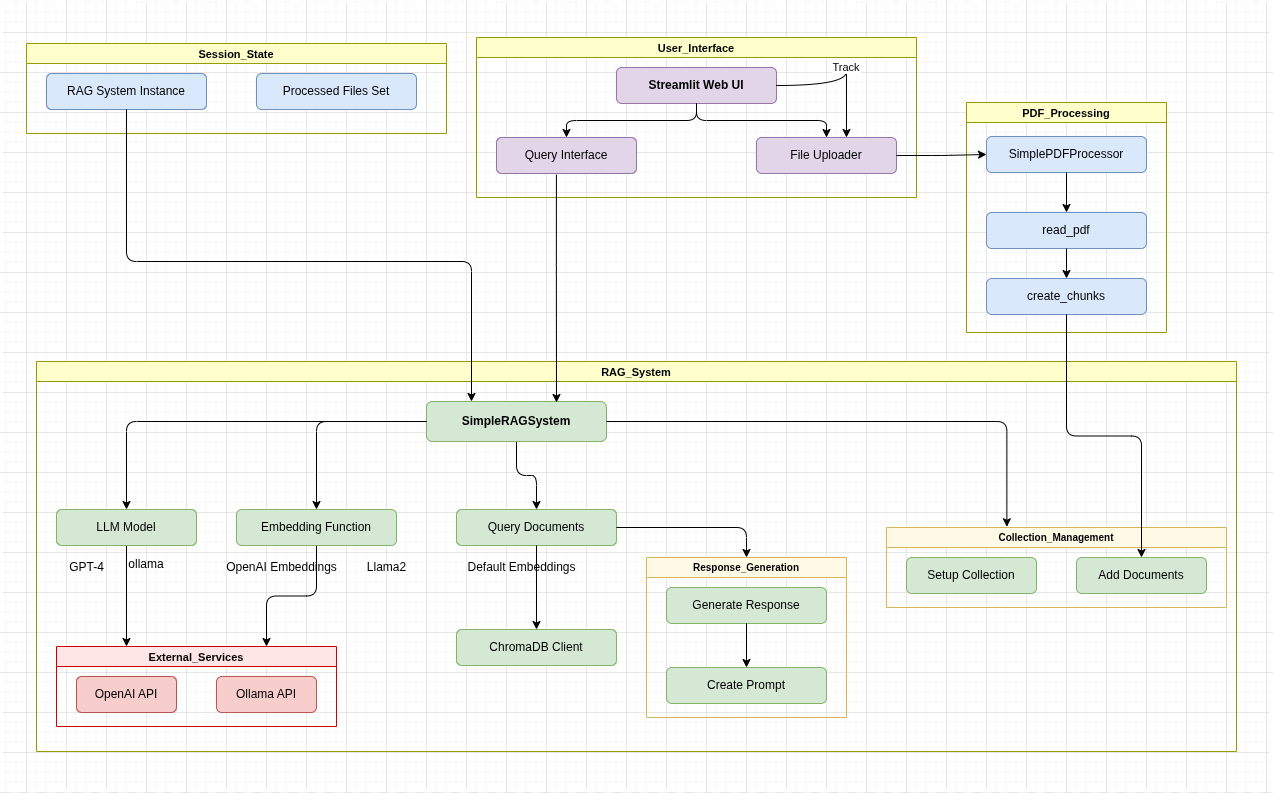

The diagram above was exported from draw.io. Its source (the exported page's mxGraphModel, read from the mxfile embedded in the PNG):
<mxGraphModel dx="1768" dy="981" grid="1" gridSize="10" guides="1" tooltips="1" connect="1" arrows="1" fold="1" page="1" pageScale="1" pageWidth="1654" pageHeight="1169" math="0" shadow="0">
  <root>
    <mxCell id="0" />
    <mxCell id="1" parent="0" />
    <mxCell id="session_state_group" parent="1" style="swimlane;startSize=20;fillColor=#ffffcc;strokeColor=#999900;fontStyle=1;fontSize=11;" value="Session_State" vertex="1">
      <mxGeometry height="90" width="420" x="280" y="92" as="geometry" />
    </mxCell>
    <mxCell id="rag_instance" parent="session_state_group" style="rounded=1;whiteSpace=wrap;html=1;fillColor=#dae8fc;strokeColor=#6c8ebf;" value="RAG System Instance" vertex="1">
      <mxGeometry height="36" width="160" x="20" y="30" as="geometry" />
    </mxCell>
    <mxCell id="processed_files" parent="session_state_group" style="rounded=1;whiteSpace=wrap;html=1;fillColor=#dae8fc;strokeColor=#6c8ebf;" value="Processed Files Set" vertex="1">
      <mxGeometry height="36" width="160" x="230" y="30" as="geometry" />
    </mxCell>
    <mxCell id="ui_group" parent="1" style="swimlane;startSize=20;fillColor=#ffffcc;strokeColor=#999900;fontStyle=1;fontSize=11;" value="User_Interface" vertex="1">
      <mxGeometry height="160" width="440" x="730" y="86" as="geometry" />
    </mxCell>
    <mxCell id="streamlit_ui" parent="ui_group" style="rounded=1;whiteSpace=wrap;html=1;fillColor=#e1d5e7;strokeColor=#9673a6;fontStyle=1;" value="Streamlit Web UI" vertex="1">
      <mxGeometry height="36" width="160" x="140" y="30" as="geometry" />
    </mxCell>
    <mxCell id="query_interface" parent="ui_group" style="rounded=1;whiteSpace=wrap;html=1;fillColor=#e1d5e7;strokeColor=#9673a6;" value="Query Interface" vertex="1">
      <mxGeometry height="36" width="140" x="20" y="100" as="geometry" />
    </mxCell>
    <mxCell id="file_uploader" parent="ui_group" style="rounded=1;whiteSpace=wrap;html=1;fillColor=#e1d5e7;strokeColor=#9673a6;" value="File Uploader" vertex="1">
      <mxGeometry height="36" width="140" x="280" y="100" as="geometry" />
    </mxCell>
    <mxCell id="e_ui1" edge="1" parent="ui_group" source="streamlit_ui" style="edgeStyle=orthogonalEdgeStyle;" target="query_interface">
      <mxGeometry relative="1" as="geometry" />
    </mxCell>
    <mxCell id="e_ui2" edge="1" parent="ui_group" source="streamlit_ui" style="edgeStyle=orthogonalEdgeStyle;" target="file_uploader">
      <mxGeometry relative="1" as="geometry" />
    </mxCell>
    <mxCell id="e_ui_track" edge="1" parent="ui_group" source="streamlit_ui" style="edgeStyle=orthogonalEdgeStyle;curved=1;" target="file_uploader" value="Track">
      <mxGeometry relative="1" as="geometry">
        <Array as="points">
          <mxPoint x="370" y="20" />
          <mxPoint x="370" y="20" />
        </Array>
      </mxGeometry>
    </mxCell>
    <mxCell id="pdf_group" parent="1" style="swimlane;startSize=20;fillColor=#ffffcc;strokeColor=#999900;fontStyle=1;fontSize=11;" value="PDF_Processing" vertex="1">
      <mxGeometry height="230" width="200" x="1220" y="151" as="geometry" />
    </mxCell>
    <mxCell id="simple_pdf" parent="pdf_group" style="rounded=1;whiteSpace=wrap;html=1;fillColor=#dae8fc;strokeColor=#6c8ebf;" value="SimplePDFProcessor" vertex="1">
      <mxGeometry height="36" width="160" x="20" y="34" as="geometry" />
    </mxCell>
    <mxCell id="read_pdf" parent="pdf_group" style="rounded=1;whiteSpace=wrap;html=1;fillColor=#dae8fc;strokeColor=#6c8ebf;" value="read_pdf" vertex="1">
      <mxGeometry height="36" width="160" x="20" y="110" as="geometry" />
    </mxCell>
    <mxCell id="create_chunks" parent="pdf_group" style="rounded=1;whiteSpace=wrap;html=1;fillColor=#dae8fc;strokeColor=#6c8ebf;" value="create_chunks" vertex="1">
      <mxGeometry height="36" width="160" x="20" y="176" as="geometry" />
    </mxCell>
    <mxCell id="e_pdf1" edge="1" parent="pdf_group" source="simple_pdf" style="edgeStyle=orthogonalEdgeStyle;" target="read_pdf">
      <mxGeometry relative="1" as="geometry" />
    </mxCell>
    <mxCell id="e_pdf2" edge="1" parent="pdf_group" source="read_pdf" style="edgeStyle=orthogonalEdgeStyle;" target="create_chunks">
      <mxGeometry relative="1" as="geometry" />
    </mxCell>
    <mxCell id="rag_group" parent="1" style="swimlane;startSize=20;fillColor=#ffffcc;strokeColor=#999900;fontStyle=1;fontSize=11;" value="RAG_System" vertex="1">
      <mxGeometry height="390" width="1200" x="290" y="410" as="geometry" />
    </mxCell>
    <mxCell id="l6qFSvY_-FTuauxPjEHZ-1" edge="1" parent="rag_group" source="simple_rag" style="edgeStyle=orthogonalEdgeStyle;rounded=1;orthogonalLoop=1;jettySize=auto;html=1;curved=0;" target="query_docs">
      <mxGeometry relative="1" as="geometry" />
    </mxCell>
    <mxCell id="simple_rag" parent="rag_group" style="rounded=1;whiteSpace=wrap;html=1;fillColor=#d5e8d4;strokeColor=#82b366;fontStyle=1;" value="SimpleRAGSystem" vertex="1">
      <mxGeometry height="40" width="180" x="390" y="40" as="geometry" />
    </mxCell>
    <mxCell id="e_rag1" edge="1" parent="rag_group" source="simple_rag" style="edgeStyle=orthogonalEdgeStyle;" target="llm_model">
      <mxGeometry relative="1" as="geometry" />
    </mxCell>
    <mxCell id="e_rag2" edge="1" parent="rag_group" source="simple_rag" style="edgeStyle=orthogonalEdgeStyle;" target="embed_func">
      <mxGeometry relative="1" as="geometry" />
    </mxCell>
    <mxCell id="__6D5BSevQNiVseMUfhN-1" edge="1" parent="rag_group" source="llm_model" style="edgeStyle=orthogonalEdgeStyle;rounded=0;orthogonalLoop=1;jettySize=auto;html=1;exitX=0.5;exitY=1;exitDx=0;exitDy=0;entryX=0.25;entryY=0;entryDx=0;entryDy=0;" target="ext_group">
      <mxGeometry relative="1" as="geometry" />
    </mxCell>
    <mxCell id="llm_model" parent="rag_group" style="rounded=1;whiteSpace=wrap;html=1;fillColor=#d5e8d4;strokeColor=#82b366;" value="LLM Model" vertex="1">
      <mxGeometry height="36" width="140" x="20" y="148" as="geometry" />
    </mxCell>
    <mxCell id="__6D5BSevQNiVseMUfhN-2" edge="1" parent="rag_group" source="embed_func" style="edgeStyle=orthogonalEdgeStyle;rounded=1;orthogonalLoop=1;jettySize=auto;html=1;exitX=0.5;exitY=1;exitDx=0;exitDy=0;entryX=0.75;entryY=0;entryDx=0;entryDy=0;curved=0;" target="ext_group">
      <mxGeometry relative="1" as="geometry" />
    </mxCell>
    <mxCell id="embed_func" parent="rag_group" style="rounded=1;whiteSpace=wrap;html=1;fillColor=#d5e8d4;strokeColor=#82b366;" value="Embedding Function" vertex="1">
      <mxGeometry height="36" width="160" x="200" y="148" as="geometry" />
    </mxCell>
    <mxCell id="lbl_gpt4" parent="rag_group" style="text;html=1;align=center;verticalAlign=middle;resizable=0;points=[];autosize=1;" value="GPT-4" vertex="1">
      <mxGeometry height="20" width="60" x="20" y="196" as="geometry" />
    </mxCell>
    <mxCell id="lbl_openai_emb" parent="rag_group" style="text;html=1;align=center;verticalAlign=middle;resizable=0;points=[];autosize=1;" value="OpenAI Embeddings" vertex="1">
      <mxGeometry height="20" width="130" x="180" y="196" as="geometry" />
    </mxCell>
    <mxCell id="lbl_llama2" parent="rag_group" style="text;html=1;align=center;verticalAlign=middle;resizable=0;points=[];autosize=1;" value="Llama2" vertex="1">
      <mxGeometry height="20" width="60" x="320" y="196" as="geometry" />
    </mxCell>
    <mxCell id="ext_group" parent="rag_group" style="swimlane;startSize=20;fillColor=#ffe6e6;strokeColor=#cc0000;fontStyle=1;fontSize=11;" value="External_Services" vertex="1">
      <mxGeometry height="80" width="280" x="20" y="285" as="geometry" />
    </mxCell>
    <mxCell id="openai_api" parent="ext_group" style="rounded=1;whiteSpace=wrap;html=1;fillColor=#f8cecc;strokeColor=#b85450;" value="OpenAI API" vertex="1">
      <mxGeometry height="36" width="100" x="20" y="30" as="geometry" />
    </mxCell>
    <mxCell id="ollama_api" parent="ext_group" style="rounded=1;whiteSpace=wrap;html=1;fillColor=#f8cecc;strokeColor=#b85450;" value="Ollama API" vertex="1">
      <mxGeometry height="36" width="100" x="160" y="30" as="geometry" />
    </mxCell>
    <mxCell id="__6D5BSevQNiVseMUfhN-3" parent="rag_group" style="text;html=1;whiteSpace=wrap;strokeColor=none;fillColor=none;align=center;verticalAlign=middle;rounded=0;" value="ollama" vertex="1">
      <mxGeometry height="30" width="60" x="80" y="188" as="geometry" />
    </mxCell>
    <mxCell id="query_docs" parent="rag_group" style="rounded=1;whiteSpace=wrap;html=1;fillColor=#d5e8d4;strokeColor=#82b366;" value="Query Documents" vertex="1">
      <mxGeometry height="36" width="160" x="420" y="148" as="geometry" />
    </mxCell>
    <mxCell id="lbl_default_emb" parent="rag_group" style="text;html=1;align=center;verticalAlign=middle;resizable=0;points=[];autosize=1;" value="Default Embeddings" vertex="1">
      <mxGeometry height="20" width="130" x="420" y="196" as="geometry" />
    </mxCell>
    <mxCell id="chromadb" parent="rag_group" style="rounded=1;whiteSpace=wrap;html=1;fillColor=#d5e8d4;strokeColor=#82b366;" value="ChromaDB Client" vertex="1">
      <mxGeometry height="36" width="160" x="420" y="268" as="geometry" />
    </mxCell>
    <mxCell id="e_rag7" edge="1" parent="rag_group" source="query_docs" style="edgeStyle=orthogonalEdgeStyle;" target="chromadb">
      <mxGeometry relative="1" as="geometry" />
    </mxCell>
    <mxCell id="resp_gen_group" parent="rag_group" style="swimlane;startSize=20;fillColor=#fff9e6;strokeColor=#d6b656;fontSize=10;" value="Response_Generation" vertex="1">
      <mxGeometry height="160" width="200" x="610" y="196" as="geometry" />
    </mxCell>
    <mxCell id="gen_response" parent="resp_gen_group" style="rounded=1;whiteSpace=wrap;html=1;fillColor=#d5e8d4;strokeColor=#82b366;" value="Generate Response" vertex="1">
      <mxGeometry height="36" width="160" x="20" y="30" as="geometry" />
    </mxCell>
    <mxCell id="create_prompt" parent="resp_gen_group" style="rounded=1;whiteSpace=wrap;html=1;fillColor=#d5e8d4;strokeColor=#82b366;" value="Create Prompt" vertex="1">
      <mxGeometry height="36" width="160" x="20" y="110" as="geometry" />
    </mxCell>
    <mxCell id="e_resp1" edge="1" parent="resp_gen_group" source="gen_response" style="edgeStyle=orthogonalEdgeStyle;" target="create_prompt">
      <mxGeometry relative="1" as="geometry" />
    </mxCell>
    <mxCell id="__6D5BSevQNiVseMUfhN-5" edge="1" parent="rag_group" source="query_docs" style="edgeStyle=orthogonalEdgeStyle;rounded=1;orthogonalLoop=1;jettySize=auto;html=1;exitX=1;exitY=0.5;exitDx=0;exitDy=0;curved=0;" target="resp_gen_group">
      <mxGeometry relative="1" as="geometry" />
    </mxCell>
    <mxCell id="coll_mgmt" parent="rag_group" style="swimlane;startSize=20;fillColor=#fff9e6;strokeColor=#d6b656;fontSize=10;" value="Collection_Management" vertex="1">
      <mxGeometry height="80" width="340" x="850" y="166" as="geometry" />
    </mxCell>
    <mxCell id="setup_coll" parent="coll_mgmt" style="rounded=1;whiteSpace=wrap;html=1;fillColor=#d5e8d4;strokeColor=#82b366;" value="Setup Collection" vertex="1">
      <mxGeometry height="36" width="130" x="20" y="30" as="geometry" />
    </mxCell>
    <mxCell id="add_docs" parent="coll_mgmt" style="rounded=1;whiteSpace=wrap;html=1;fillColor=#d5e8d4;strokeColor=#82b366;" value="Add Documents" vertex="1">
      <mxGeometry height="36" width="130" x="190" y="30" as="geometry" />
    </mxCell>
    <mxCell id="l6qFSvY_-FTuauxPjEHZ-2" edge="1" parent="rag_group" source="simple_rag" style="edgeStyle=orthogonalEdgeStyle;rounded=1;orthogonalLoop=1;jettySize=auto;html=1;entryX=0.354;entryY=-0.009;entryDx=0;entryDy=0;entryPerimeter=0;curved=0;" target="coll_mgmt">
      <mxGeometry relative="1" as="geometry" />
    </mxCell>
    <mxCell id="e_cross1" edge="1" parent="1" source="rag_instance" style="edgeStyle=orthogonalEdgeStyle;entryX=0.25;entryY=0;entryDx=0;entryDy=0;exitX=0.5;exitY=1;exitDx=0;exitDy=0;" target="simple_rag">
      <mxGeometry relative="1" as="geometry">
        <Array as="points">
          <mxPoint x="380" y="310" />
          <mxPoint x="725" y="310" />
        </Array>
      </mxGeometry>
    </mxCell>
    <mxCell id="e_cross2" edge="1" parent="1" source="file_uploader" style="edgeStyle=orthogonalEdgeStyle;" target="simple_pdf">
      <mxGeometry relative="1" as="geometry" />
    </mxCell>
    <mxCell id="e_cross3" edge="1" parent="1" source="query_interface" style="edgeStyle=orthogonalEdgeStyle;exitX=0.428;exitY=1.032;exitDx=0;exitDy=0;exitPerimeter=0;">
      <mxGeometry relative="1" as="geometry">
        <Array as="points">
          <mxPoint x="810" y="313" />
          <mxPoint x="810" y="313" />
        </Array>
        <mxPoint x="810" y="451" as="targetPoint" />
      </mxGeometry>
    </mxCell>
    <mxCell id="e_cross4" edge="1" parent="1" source="create_chunks" style="edgeStyle=orthogonalEdgeStyle;" target="add_docs">
      <mxGeometry relative="1" as="geometry" />
    </mxCell>
    <mxCell id="__6D5BSevQNiVseMUfhN-8" parent="1" style="rounded=0;whiteSpace=wrap;html=1;dashed=1;strokeWidth=3;fillColor=none;strokeColor=light-dark(#ffffff, #ededed);" value="" vertex="1">
      <mxGeometry height="790" width="1270" x="255" y="50" as="geometry" />
    </mxCell>
  </root>
</mxGraphModel>